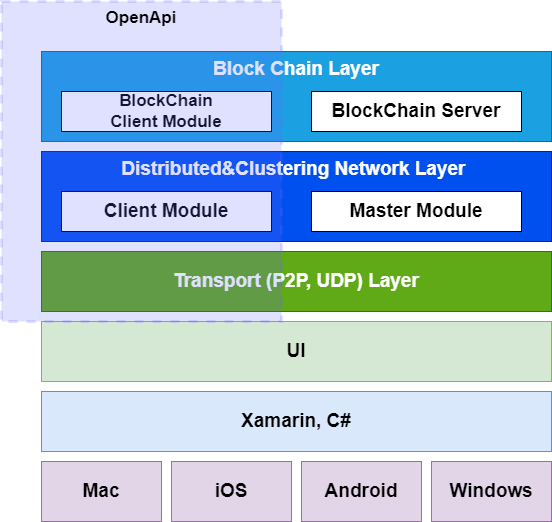

The diagram above was exported from draw.io. Its source (the exported page's mxGraphModel, read from the mxfile embedded in the PNG):
<mxGraphModel dx="780" dy="1112" grid="1" gridSize="10" guides="1" tooltips="1" connect="1" arrows="1" fold="1" page="1" pageScale="1" pageWidth="827" pageHeight="1169" math="0" shadow="0">
  <root>
    <mxCell id="0" />
    <mxCell id="1" parent="0" />
    <mxCell id="fQuMCgH4tx_zis0brOxl-1" value="iOS" style="rounded=0;whiteSpace=wrap;html=1;fontSize=19;fillColor=#e1d5e7;strokeColor=#9673a6;fontStyle=1" parent="1" vertex="1">
      <mxGeometry x="320" y="720" width="120" height="60" as="geometry" />
    </mxCell>
    <mxCell id="fQuMCgH4tx_zis0brOxl-2" value="Android" style="rounded=0;whiteSpace=wrap;html=1;fontSize=19;fillColor=#e1d5e7;strokeColor=#9673a6;fontStyle=1" parent="1" vertex="1">
      <mxGeometry x="450" y="720" width="120" height="60" as="geometry" />
    </mxCell>
    <mxCell id="fQuMCgH4tx_zis0brOxl-3" value="Windows" style="rounded=0;whiteSpace=wrap;html=1;fontSize=19;fillColor=#e1d5e7;strokeColor=#9673a6;fontStyle=1" parent="1" vertex="1">
      <mxGeometry x="580" y="720" width="120" height="60" as="geometry" />
    </mxCell>
    <mxCell id="fQuMCgH4tx_zis0brOxl-4" value="Mac" style="rounded=0;whiteSpace=wrap;html=1;fontSize=19;fillColor=#e1d5e7;strokeColor=#9673a6;fontStyle=1" parent="1" vertex="1">
      <mxGeometry x="190" y="720" width="120" height="60" as="geometry" />
    </mxCell>
    <mxCell id="fQuMCgH4tx_zis0brOxl-5" value="Xamarin, C#" style="rounded=0;whiteSpace=wrap;html=1;fontSize=19;fillColor=#dae8fc;strokeColor=#6c8ebf;fontStyle=1" parent="1" vertex="1">
      <mxGeometry x="190" y="650" width="510" height="60" as="geometry" />
    </mxCell>
    <mxCell id="fQuMCgH4tx_zis0brOxl-6" value="UI" style="rounded=0;whiteSpace=wrap;html=1;fontSize=19;fillColor=#d5e8d4;strokeColor=#82b366;fontStyle=1" parent="1" vertex="1">
      <mxGeometry x="190" y="580" width="510" height="60" as="geometry" />
    </mxCell>
    <mxCell id="fQuMCgH4tx_zis0brOxl-7" value="Transport (P2P, UDP) Layer" style="rounded=0;whiteSpace=wrap;html=1;fontSize=19;fillColor=#60a917;fontColor=#ffffff;strokeColor=#2D7600;fontStyle=1" parent="1" vertex="1">
      <mxGeometry x="190" y="510" width="510" height="60" as="geometry" />
    </mxCell>
    <mxCell id="fQuMCgH4tx_zis0brOxl-8" value="Distributed&amp;amp;Clustering Network Layer&amp;nbsp;" style="rounded=0;whiteSpace=wrap;html=1;fontSize=19;verticalAlign=top;fillColor=#0050ef;fontColor=#ffffff;strokeColor=#001DBC;fontStyle=1" parent="1" vertex="1">
      <mxGeometry x="190" y="410" width="510" height="90" as="geometry" />
    </mxCell>
    <mxCell id="fQuMCgH4tx_zis0brOxl-9" value="Client Module" style="rounded=0;whiteSpace=wrap;html=1;fontSize=19;fontStyle=1" parent="1" vertex="1">
      <mxGeometry x="210" y="450" width="210" height="40" as="geometry" />
    </mxCell>
    <mxCell id="fQuMCgH4tx_zis0brOxl-10" value="Master Module" style="rounded=0;whiteSpace=wrap;html=1;fontSize=19;fontStyle=1" parent="1" vertex="1">
      <mxGeometry x="460" y="450" width="210" height="40" as="geometry" />
    </mxCell>
    <mxCell id="fQuMCgH4tx_zis0brOxl-11" value="Block Chain Layer" style="rounded=0;whiteSpace=wrap;html=1;fontSize=19;verticalAlign=top;fillColor=#1ba1e2;fontColor=#ffffff;strokeColor=#006EAF;fontStyle=1" parent="1" vertex="1">
      <mxGeometry x="190" y="310" width="510" height="90" as="geometry" />
    </mxCell>
    <mxCell id="fQuMCgH4tx_zis0brOxl-12" value="BlockChain&lt;br&gt;Client Module" style="rounded=0;whiteSpace=wrap;html=1;fontSize=17;fontStyle=1" parent="1" vertex="1">
      <mxGeometry x="210" y="350" width="210" height="40" as="geometry" />
    </mxCell>
    <mxCell id="fQuMCgH4tx_zis0brOxl-13" value="BlockChain Server" style="rounded=0;whiteSpace=wrap;html=1;fontSize=19;fontStyle=1" parent="1" vertex="1">
      <mxGeometry x="460" y="350" width="210" height="40" as="geometry" />
    </mxCell>
    <mxCell id="fQuMCgH4tx_zis0brOxl-14" value="OpenApi" style="rounded=0;whiteSpace=wrap;html=1;fontSize=17;fillColor=#6666FF;dashed=1;verticalAlign=top;strokeColor=#6666FF;strokeWidth=3;opacity=20;fontStyle=1" parent="1" vertex="1">
      <mxGeometry x="150" y="260" width="280" height="320" as="geometry" />
    </mxCell>
  </root>
</mxGraphModel>